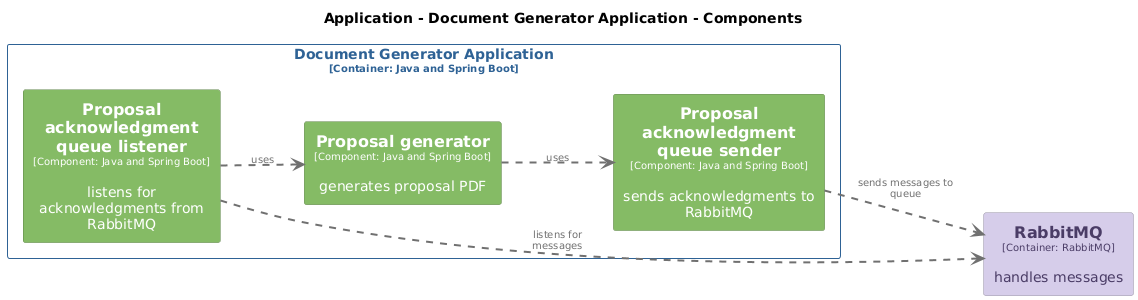

The diagram above was rendered by PlantUML. Its source (embedded in the PNG):
@startuml
set separator none
title Application - Document Generator Application - Components

left to right direction

skinparam {
  arrowFontSize 10
  defaultTextAlignment center
  wrapWidth 200
  maxMessageSize 100
}

hide stereotype

skinparam rectangle<<Application.DocumentGeneratorApplication.Proposalacknowledgmentqueuelistener>> {
  BackgroundColor #85bb65
  FontColor #ffffff
  BorderColor #5d8246
  shadowing false
}
skinparam rectangle<<Application.DocumentGeneratorApplication.Proposalacknowledgmentqueuesender>> {
  BackgroundColor #85bb65
  FontColor #ffffff
  BorderColor #5d8246
  shadowing false
}
skinparam rectangle<<Application.DocumentGeneratorApplication.Proposalgenerator>> {
  BackgroundColor #85bb65
  FontColor #ffffff
  BorderColor #5d8246
  shadowing false
}
skinparam rectangle<<Application.RabbitMQ>> {
  BackgroundColor #d6cdea
  FontColor #4a3c66
  BorderColor #958fa3
  shadowing false
}
skinparam rectangle<<Application.DocumentGeneratorApplication>> {
  BorderColor #2e6295
  FontColor #2e6295
  shadowing false
}

rectangle "==RabbitMQ\n<size:10>[Container: RabbitMQ]</size>\n\nhandles messages" <<Application.RabbitMQ>> as Application.RabbitMQ

rectangle "Document Generator Application\n<size:10>[Container: Java and Spring Boot]</size>" <<Application.DocumentGeneratorApplication>> {
  rectangle "==Proposal acknowledgment queue listener\n<size:10>[Component: Java and Spring Boot]</size>\n\nlistens for acknowledgments from RabbitMQ" <<Application.DocumentGeneratorApplication.Proposalacknowledgmentqueuelistener>> as Application.DocumentGeneratorApplication.Proposalacknowledgmentqueuelistener
  rectangle "==Proposal generator\n<size:10>[Component: Java and Spring Boot]</size>\n\ngenerates proposal PDF" <<Application.DocumentGeneratorApplication.Proposalgenerator>> as Application.DocumentGeneratorApplication.Proposalgenerator
  rectangle "==Proposal acknowledgment queue sender\n<size:10>[Component: Java and Spring Boot]</size>\n\nsends acknowledgments to RabbitMQ" <<Application.DocumentGeneratorApplication.Proposalacknowledgmentqueuesender>> as Application.DocumentGeneratorApplication.Proposalacknowledgmentqueuesender
}

Application.DocumentGeneratorApplication.Proposalacknowledgmentqueuelistener .[#707070,thickness=2].> Application.RabbitMQ : "<color:#707070>listens for messages"
Application.DocumentGeneratorApplication.Proposalacknowledgmentqueuelistener .[#707070,thickness=2].> Application.DocumentGeneratorApplication.Proposalgenerator : "<color:#707070>uses"
Application.DocumentGeneratorApplication.Proposalgenerator .[#707070,thickness=2].> Application.DocumentGeneratorApplication.Proposalacknowledgmentqueuesender : "<color:#707070>uses"
Application.DocumentGeneratorApplication.Proposalacknowledgmentqueuesender .[#707070,thickness=2].> Application.RabbitMQ : "<color:#707070>sends messages to queue"
@enduml